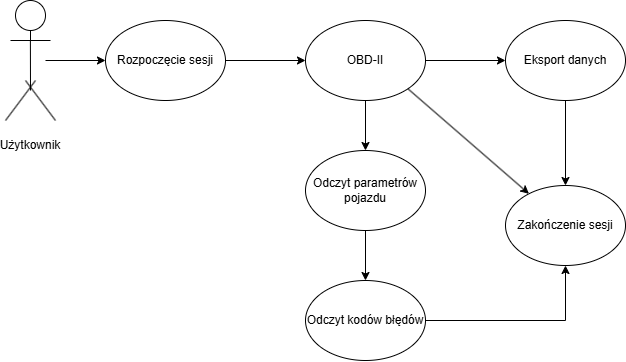

The diagram above was exported from draw.io. Its source (the exported page's mxGraphModel, read from the mxfile embedded in the PNG):
<mxGraphModel dx="1295" dy="715" grid="1" gridSize="10" guides="1" tooltips="1" connect="1" arrows="1" fold="1" page="1" pageScale="1" pageWidth="827" pageHeight="1169" math="0" shadow="0">
  <root>
    <mxCell id="0" />
    <mxCell id="1" parent="0" />
    <mxCell id="G74p9UYM2brzMDDTOTEw-10" value="" style="endArrow=none;html=1;rounded=0;" edge="1" parent="1">
      <mxGeometry width="50" height="50" relative="1" as="geometry">
        <mxPoint x="194.89" y="360" as="sourcePoint" />
        <mxPoint x="195" y="410" as="targetPoint" />
      </mxGeometry>
    </mxCell>
    <mxCell id="G74p9UYM2brzMDDTOTEw-11" value="" style="endArrow=none;html=1;rounded=0;" edge="1" parent="1">
      <mxGeometry width="50" height="50" relative="1" as="geometry">
        <mxPoint x="175" y="360" as="sourcePoint" />
        <mxPoint x="215" y="360" as="targetPoint" />
      </mxGeometry>
    </mxCell>
    <mxCell id="G74p9UYM2brzMDDTOTEw-12" value="" style="ellipse;whiteSpace=wrap;html=1;aspect=fixed;" vertex="1" parent="1">
      <mxGeometry x="180" y="320" width="30" height="30" as="geometry" />
    </mxCell>
    <mxCell id="G74p9UYM2brzMDDTOTEw-13" value="" style="endArrow=none;html=1;rounded=0;exitX=0.5;exitY=1;exitDx=0;exitDy=0;" edge="1" parent="1" source="G74p9UYM2brzMDDTOTEw-12">
      <mxGeometry width="50" height="50" relative="1" as="geometry">
        <mxPoint x="210" y="410" as="sourcePoint" />
        <mxPoint x="195" y="360" as="targetPoint" />
      </mxGeometry>
    </mxCell>
    <mxCell id="G74p9UYM2brzMDDTOTEw-14" value="" style="endArrow=none;html=1;rounded=0;" edge="1" parent="1">
      <mxGeometry width="50" height="50" relative="1" as="geometry">
        <mxPoint x="190" y="400" as="sourcePoint" />
        <mxPoint x="220" y="440" as="targetPoint" />
      </mxGeometry>
    </mxCell>
    <mxCell id="G74p9UYM2brzMDDTOTEw-15" value="" style="endArrow=none;html=1;rounded=0;" edge="1" parent="1">
      <mxGeometry width="50" height="50" relative="1" as="geometry">
        <mxPoint x="170" y="440" as="sourcePoint" />
        <mxPoint x="200" y="400" as="targetPoint" />
      </mxGeometry>
    </mxCell>
    <mxCell id="G74p9UYM2brzMDDTOTEw-16" value="Użytkownik" style="text;html=1;align=center;verticalAlign=middle;whiteSpace=wrap;rounded=0;" vertex="1" parent="1">
      <mxGeometry x="165" y="450" width="60" height="30" as="geometry" />
    </mxCell>
    <mxCell id="G74p9UYM2brzMDDTOTEw-17" value="" style="endArrow=classic;html=1;rounded=0;" edge="1" parent="1" target="G74p9UYM2brzMDDTOTEw-18">
      <mxGeometry width="50" height="50" relative="1" as="geometry">
        <mxPoint x="210" y="380" as="sourcePoint" />
        <mxPoint x="330" y="380" as="targetPoint" />
      </mxGeometry>
    </mxCell>
    <mxCell id="G74p9UYM2brzMDDTOTEw-20" value="" style="edgeStyle=orthogonalEdgeStyle;rounded=0;orthogonalLoop=1;jettySize=auto;html=1;" edge="1" parent="1" source="G74p9UYM2brzMDDTOTEw-18" target="G74p9UYM2brzMDDTOTEw-19">
      <mxGeometry relative="1" as="geometry" />
    </mxCell>
    <mxCell id="G74p9UYM2brzMDDTOTEw-18" value="Rozpoczęcie sesji" style="ellipse;whiteSpace=wrap;html=1;" vertex="1" parent="1">
      <mxGeometry x="270" y="340" width="120" height="80" as="geometry" />
    </mxCell>
    <mxCell id="G74p9UYM2brzMDDTOTEw-22" value="" style="edgeStyle=orthogonalEdgeStyle;rounded=0;orthogonalLoop=1;jettySize=auto;html=1;" edge="1" parent="1" source="G74p9UYM2brzMDDTOTEw-19" target="G74p9UYM2brzMDDTOTEw-21">
      <mxGeometry relative="1" as="geometry" />
    </mxCell>
    <mxCell id="G74p9UYM2brzMDDTOTEw-24" value="" style="edgeStyle=orthogonalEdgeStyle;rounded=0;orthogonalLoop=1;jettySize=auto;html=1;" edge="1" parent="1" source="G74p9UYM2brzMDDTOTEw-19" target="G74p9UYM2brzMDDTOTEw-23">
      <mxGeometry relative="1" as="geometry" />
    </mxCell>
    <mxCell id="G74p9UYM2brzMDDTOTEw-19" value="OBD-II" style="ellipse;whiteSpace=wrap;html=1;" vertex="1" parent="1">
      <mxGeometry x="470" y="340" width="120" height="80" as="geometry" />
    </mxCell>
    <mxCell id="G74p9UYM2brzMDDTOTEw-31" value="" style="edgeStyle=orthogonalEdgeStyle;rounded=0;orthogonalLoop=1;jettySize=auto;html=1;" edge="1" parent="1" source="G74p9UYM2brzMDDTOTEw-21" target="G74p9UYM2brzMDDTOTEw-27">
      <mxGeometry relative="1" as="geometry" />
    </mxCell>
    <mxCell id="G74p9UYM2brzMDDTOTEw-21" value="Eksport danych" style="ellipse;whiteSpace=wrap;html=1;" vertex="1" parent="1">
      <mxGeometry x="670" y="340" width="120" height="80" as="geometry" />
    </mxCell>
    <mxCell id="G74p9UYM2brzMDDTOTEw-26" value="" style="edgeStyle=orthogonalEdgeStyle;rounded=0;orthogonalLoop=1;jettySize=auto;html=1;" edge="1" parent="1" source="G74p9UYM2brzMDDTOTEw-23" target="G74p9UYM2brzMDDTOTEw-25">
      <mxGeometry relative="1" as="geometry" />
    </mxCell>
    <mxCell id="G74p9UYM2brzMDDTOTEw-23" value="Odczyt parametrów pojazdu" style="ellipse;whiteSpace=wrap;html=1;" vertex="1" parent="1">
      <mxGeometry x="470" y="470" width="120" height="80" as="geometry" />
    </mxCell>
    <mxCell id="G74p9UYM2brzMDDTOTEw-28" value="" style="edgeStyle=orthogonalEdgeStyle;rounded=0;orthogonalLoop=1;jettySize=auto;html=1;" edge="1" parent="1" source="G74p9UYM2brzMDDTOTEw-25" target="G74p9UYM2brzMDDTOTEw-27">
      <mxGeometry relative="1" as="geometry" />
    </mxCell>
    <mxCell id="G74p9UYM2brzMDDTOTEw-25" value="Odczyt kodów błędów" style="ellipse;whiteSpace=wrap;html=1;" vertex="1" parent="1">
      <mxGeometry x="470" y="600" width="120" height="80" as="geometry" />
    </mxCell>
    <mxCell id="G74p9UYM2brzMDDTOTEw-27" value="Zakończenie sesji" style="ellipse;whiteSpace=wrap;html=1;" vertex="1" parent="1">
      <mxGeometry x="670" y="505" width="120" height="80" as="geometry" />
    </mxCell>
    <mxCell id="G74p9UYM2brzMDDTOTEw-29" value="" style="endArrow=classic;html=1;rounded=0;exitX=1;exitY=1;exitDx=0;exitDy=0;" edge="1" parent="1" source="G74p9UYM2brzMDDTOTEw-19" target="G74p9UYM2brzMDDTOTEw-27">
      <mxGeometry width="50" height="50" relative="1" as="geometry">
        <mxPoint x="450" y="510" as="sourcePoint" />
        <mxPoint x="500" y="460" as="targetPoint" />
      </mxGeometry>
    </mxCell>
  </root>
</mxGraphModel>